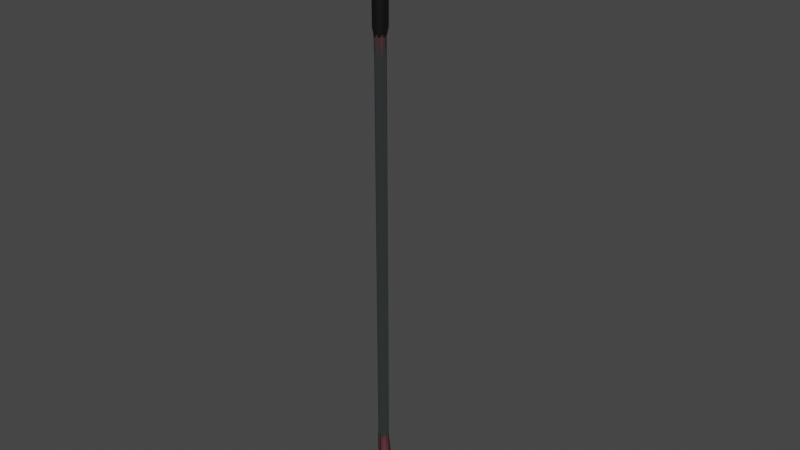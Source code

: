 # Source: club_template.blend  (saved by Blender 3.1.7; exported with 4.5.12 LTS)
import bpy
from mathutils import Matrix  # noqa: F401  (used for matrix-valued properties, if any)

bpy.ops.wm.read_factory_settings(use_empty=True)
scene = bpy.context.scene
scene.name = 'Scene'

# ---- collections
col_collection = bpy.data.collections.new('Collection'); scene.collection.children.link(col_collection)

# ---- materials (node trees are filled in below, after node groups)
mat_vertexcoloured = bpy.data.materials.new('VertexColoured')
mat_vertexcoloured.use_transparent_shadow = False
mat_vertexmetallic = bpy.data.materials.new('VertexMetallic')
mat_vertexmetallic.use_transparent_shadow = False

# ---- material node trees
mat_vertexcoloured.use_nodes = True; mat_vertexcoloured.node_tree.nodes.clear()
_N = mat_vertexcoloured.node_tree.nodes; _L = mat_vertexcoloured.node_tree.links
n0 = _N.new('ShaderNodeBsdfPrincipled'); n0.name = 'Principled BSDF'; n0.location = (10, 300)
n0.distribution = 'GGX'
n0.subsurface_method = 'RANDOM_WALK_SKIN'
n0.inputs[3].default_value = 1.45
n0.inputs[27].default_value = (0.0, 0.0, 0.0, 1.0)
n0.inputs[28].default_value = 1.0
n1 = _N.new('ShaderNodeOutputMaterial'); n1.name = 'Material Output'; n1.location = (300, 300)
n2 = _N.new('ShaderNodeVertexColor'); n2.name = 'Vertex Color'; n2.location = (-342, 256)
_L.new(n0.outputs[0], n1.inputs[0])
_L.new(n2.outputs[0], n0.inputs[0])
n1.is_active_output = True
mat_vertexmetallic.use_nodes = True; mat_vertexmetallic.node_tree.nodes.clear()
_N = mat_vertexmetallic.node_tree.nodes; _L = mat_vertexmetallic.node_tree.links
n0 = _N.new('ShaderNodeBsdfPrincipled'); n0.name = 'Principled BSDF'; n0.location = (10, 300)
n0.distribution = 'GGX'
n0.subsurface_method = 'RANDOM_WALK_SKIN'
n0.inputs[1].default_value = 1.0
n0.inputs[2].default_value = 0.2364
n0.inputs[3].default_value = 1.45
n0.inputs[27].default_value = (0.0, 0.0, 0.0, 1.0)
n0.inputs[28].default_value = 1.0
n1 = _N.new('ShaderNodeOutputMaterial'); n1.name = 'Material Output'; n1.location = (300, 300)
n2 = _N.new('ShaderNodeVertexColor'); n2.name = 'Vertex Color'; n2.location = (-342, 256)
_L.new(n0.outputs[0], n1.inputs[0])
_L.new(n2.outputs[0], n0.inputs[0])
n1.is_active_output = True

# ---- world
world_world = bpy.data.worlds.new('World'); scene.world = world_world
world_world.use_nodes = True; world_world.node_tree.nodes.clear()
_N = world_world.node_tree.nodes; _L = world_world.node_tree.links
n0 = _N.new('ShaderNodeOutputWorld'); n0.name = 'World Output'; n0.location = (300, 300)
n1 = _N.new('ShaderNodeBackground'); n1.name = 'Background'; n1.location = (10, 300)
n1.inputs[0].default_value = (0.05088, 0.05088, 0.05088, 1.0)
_L.new(n1.outputs[0], n0.inputs[0])
n0.is_active_output = True
world_world.color = (0.05088, 0.05088, 0.05088)
world_world.use_sun_shadow = False
world_world.sun_shadow_jitter_overblur = 0.0

# ---- meshes
me_cylinder = bpy.data.meshes.new('Cylinder')
me_cylinder.from_pydata([(-0.009483, -1.905e-09, -0.8618), (-0.01205, -2.355e-09, 0.1332), (-0.005913, 0.007414, -0.865), (-0.007515, 0.009424, 0.1332), (0.00211, 0.009245, -0.8707), (0.002682, 0.01175, 0.1332), (0.01012, 0.00912, -0.8754), (0.01086, 0.00523, 0.1332), (0.01012, -0.00912, -0.8754), (0.01086, -0.00523, 0.1332), (0.00211, -0.009245, -0.8707), (0.002682, -0.01175, 0.1332), (-0.005913, -0.007414, -0.865), (-0.007515, -0.009424, 0.1332), (-0.01249, -2.432e-09, 0.01653), (-0.00779, 0.009768, 0.01653), (0.00278, 0.01218, 0.01653), (0.01126, 0.005421, 0.01653), (0.01126, -0.005421, 0.01653), (0.00278, -0.01218, 0.01653), (-0.00779, -0.009768, 0.01653), (-0.005048, 0.00633, -0.1523), (0.001802, 0.007894, -0.1523), (0.007295, 0.003513, -0.1523), (0.007295, -0.003513, -0.1523), (0.001802, -0.007894, -0.1523), (-0.005048, -0.00633, -0.1523), (-0.008097, -1.663e-09, -0.1523), (-0.01343, -2.596e-09, 0.1247), (-0.008376, 0.0105, 0.1247), (0.002989, 0.0131, 0.1247), (0.0121, 0.005829, 0.1247), (0.0121, -0.005829, 0.1247), (0.002989, -0.0131, 0.1247), (-0.008376, -0.0105, 0.1247), (-0.005913, 0.007414, -0.7941), (0.00211, 0.009245, -0.7941), (0.008544, 0.004115, -0.7941), (0.008544, -0.004115, -0.7941), (0.00211, -0.009245, -0.7941), (-0.005913, -0.007414, -0.7941), (-0.009483, -1.905e-09, -0.7941), (-0.008097, -1.663e-09, -0.7901), (-0.005048, 0.00633, -0.7901), (0.001802, 0.007894, -0.7901), (0.007295, 0.003513, -0.7901), (0.007295, -0.003513, -0.7901), (0.001802, -0.007894, -0.7901), (-0.005048, -0.00633, -0.7901), (-0.005913, 0.007414, -0.8523), (0.00211, 0.009245, -0.8523), (0.01012, 0.00912, -0.8458), (0.01012, -0.00912, -0.8458), (0.00211, -0.009245, -0.8523), (-0.005913, -0.007414, -0.8523), (-0.009483, -1.905e-09, -0.8523), (0.06866, 0.001447, -0.8551), (0.08428, 0.004095, -0.873), (0.07647, 0.001826, -0.8583), (0.08219, 0.002795, -0.8649), (0.08428, -0.004581, -0.8745), (0.06866, -0.007862, -0.8566), (0.08219, -0.005965, -0.8664), (0.07647, -0.007166, -0.8598), (0.08428, 0.004975, -0.8783), (0.05372, 0.009121, -0.8981), (0.08036, 0.00742, -0.8926), (0.06964, 0.0087, -0.899), (0.05372, -0.00143, -0.8981), (0.08428, -0.003701, -0.8798), (0.06964, -0.0005695, -0.9005), (0.08036, -0.001415, -0.8941)], [], [(28, 1, 3, 29), (29, 3, 5, 30), (30, 5, 7, 31), (31, 7, 9, 32), (32, 9, 11, 33), (33, 11, 13, 34), (34, 13, 1, 28), (26, 20, 14, 27), (25, 19, 20, 26), (24, 18, 19, 25), (23, 17, 18, 24), (22, 16, 17, 23), (21, 15, 16, 22), (27, 14, 15, 21), (42, 27, 21, 43), (43, 21, 22, 44), (44, 22, 23, 45), (45, 23, 24, 46), (46, 24, 25, 47), (47, 25, 26, 48), (48, 26, 27, 42), (20, 34, 28, 14), (19, 33, 34, 20), (18, 32, 33, 19), (17, 31, 32, 18), (16, 30, 31, 17), (15, 29, 30, 16), (14, 28, 29, 15), (54, 40, 41, 55), (53, 39, 40, 54), (52, 38, 39, 53), (51, 37, 38, 52), (50, 36, 37, 51), (49, 35, 36, 50), (55, 41, 35, 49), (40, 48, 42, 41), (39, 47, 48, 40), (38, 46, 47, 39), (37, 45, 46, 38), (36, 44, 45, 37), (35, 43, 44, 36), (41, 42, 43, 35), (0, 55, 49, 2), (2, 49, 50, 4), (4, 50, 51, 6), (8, 52, 53, 10), (10, 53, 54, 12), (12, 54, 55, 0), (51, 52, 61, 56), (6, 51, 65), (52, 8, 68, 70, 71, 69, 60, 62, 63, 61), (56, 61, 63, 58), (58, 63, 62, 59), (59, 62, 60, 57), (8, 6, 65, 68), (68, 65, 67, 70), (70, 67, 66, 71), (71, 66, 64, 69), (64, 57, 60, 69), (66, 51, 56, 58, 59, 57, 64), (67, 51, 66), (65, 51, 67)])
me_cylinder.polygons.foreach_set('use_smooth', [1, 1, 1, 1, 1, 1, 1, 1, 1, 1, 1, 1, 1, 1, 1, 1, 1, 1, 1, 1, 1, 1, 1, 1, 1, 1, 1, 1, 1, 1, 1, 1, 1, 1, 1, 1, 1, 1, 1, 1, 1, 1, 1, 1, 1, 1, 1, 1, 1, 1, 1, 1, 1, 1, 0, 0, 1, 1, 1, 1, 1, 1])
me_cylinder.polygons.foreach_set('material_index', [0, 0, 0, 0, 0, 0, 0, 0, 0, 0, 0, 0, 0, 0, 1, 1, 1, 1, 1, 1, 1, 0, 0, 0, 0, 0, 0, 0, 0, 0, 0, 0, 0, 0, 0, 0, 0, 0, 0, 0, 0, 0, 1, 1, 1, 1, 1, 1, 1, 1, 1, 1, 1, 1, 1, 1, 1, 1, 1, 1, 1, 1])
_k = set([(6, 65), (8, 68), (21, 22), (21, 27), (22, 23), (23, 24), (24, 25), (25, 26), (26, 27), (42, 43), (42, 48), (43, 44), (44, 45), (45, 46), (46, 47), (47, 48), (51, 56), (52, 61), (56, 58), (57, 59), (57, 64), (58, 59), (60, 62), (60, 69), (61, 63), (62, 63), (64, 66), (65, 67), (66, 67), (68, 70), (69, 71), (70, 71)])
me_cylinder.attributes.new('sharp_edge', 'BOOLEAN', 'EDGE').data.foreach_set('value', [ (min(e.vertices), max(e.vertices)) in _k for e in me_cylinder.edges])
_uv = me_cylinder.uv_layers.new(name='UVMap')
_uv.uv.foreach_set('vector', [1.0, 0.9915, 1.0, 1.0, 0.8571, 1.0, 0.8571, 0.9915, 0.8571, 0.9915, 0.8571, 1.0, 0.7143, 1.0, 0.7143, 0.9915, 0.7143, 0.9915, 0.7143, 1.0, 0.5714, 1.0, 0.5714, 0.9915, 0.5714, 0.9915, 0.5714, 1.0, 0.4286, 1.0, 0.4286, 0.9915, 0.4286, 0.9915, 0.4286, 1.0, 0.2857, 1.0, 0.2857, 0.9915, 0.2857, 0.9915, 0.2857, 1.0, 0.1429, 1.0, 0.1429, 0.9915, 0.1429, 0.9915, 0.1429, 1.0, 2.98e-08, 1.0, 2.98e-08, 0.9915, 0.1429, 0.7725, 0.1429, 0.7864, 2.98e-08, 0.7864, 2.98e-08, 0.7725, 0.2857, 0.7725, 0.2857, 0.7864, 0.1429, 0.7864, 0.1429, 0.7725, 0.4286, 0.7725, 0.4286, 0.7864, 0.2857, 0.7864, 0.2857, 0.7725, 0.5714, 0.7725, 0.5714, 0.7864, 0.4286, 0.7864, 0.4286, 0.7725, 0.7143, 0.7725, 0.7143, 0.7864, 0.5714, 0.7864, 0.5714, 0.7725, 0.8571, 0.7725, 0.8571, 0.7864, 0.7143, 0.7864, 0.7143, 0.7725, 1.0, 0.7725, 1.0, 0.7864, 0.8571, 0.7864, 0.8571, 0.7725, 1.0, 0.07668, 1.0, 0.7725, 0.8571, 0.7725, 0.8571, 0.07668, 0.8571, 0.07668, 0.8571, 0.7725, 0.7143, 0.7725, 0.7143, 0.07668, 0.7143, 0.07668, 0.7143, 0.7725, 0.5714, 0.7725, 0.5714, 0.07668, 0.5714, 0.07668, 0.5714, 0.7725, 0.4286, 0.7725, 0.4286, 0.07668, 0.4286, 0.07668, 0.4286, 0.7725, 0.2857, 0.7725, 0.2857, 0.07668, 0.2857, 0.07668, 0.2857, 0.7725, 0.1429, 0.7725, 0.1429, 0.07668, 0.1429, 0.07668, 0.1429, 0.7725, 2.98e-08, 0.7725, 2.98e-08, 0.07668, 0.1429, 0.7864, 0.1429, 0.9915, 2.98e-08, 0.9915, 2.98e-08, 0.7864, 0.2857, 0.7864, 0.2857, 0.9915, 0.1429, 0.9915, 0.1429, 0.7864, 0.4286, 0.7864, 0.4286, 0.9915, 0.2857, 0.9915, 0.2857, 0.7864, 0.5714, 0.7864, 0.5714, 0.9915, 0.4286, 0.9915, 0.4286, 0.7864, 0.7143, 0.7864, 0.7143, 0.9915, 0.5714, 0.9915, 0.5714, 0.7864, 0.8571, 0.7864, 0.8571, 0.9915, 0.7143, 0.9915, 0.7143, 0.7864, 1.0, 0.7864, 1.0, 0.9915, 0.8571, 0.9915, 0.8571, 0.7864, 0.1429, 0.01448, 0.1429, 0.07268, 2.98e-08, 0.07268, 2.98e-08, 0.01448, 0.2857, 0.01448, 0.2857, 0.07268, 0.1429, 0.07268, 0.1429, 0.01448, 0.4286, 0.01448, 0.4286, 0.07268, 0.2857, 0.07268, 0.2857, 0.01448, 0.5714, 0.01448, 0.5714, 0.07268, 0.4286, 0.07268, 0.4286, 0.01448, 0.7143, 0.01448, 0.7143, 0.07268, 0.5714, 0.07268, 0.5714, 0.01448, 0.8571, 0.01448, 0.8571, 0.07268, 0.7143, 0.07268, 0.7143, 0.01448, 1.0, 0.01448, 1.0, 0.07268, 0.8571, 0.07268, 0.8571, 0.01448, 0.1429, 0.07268, 0.1429, 0.07668, 2.98e-08, 0.07668, 2.98e-08, 0.07268, 0.2857, 0.07268, 0.2857, 0.07668, 0.1429, 0.07668, 0.1429, 0.07268, 0.4286, 0.07268, 0.4286, 0.07668, 0.2857, 0.07668, 0.2857, 0.07268, 0.5714, 0.07268, 0.5714, 0.07668, 0.4286, 0.07668, 0.4286, 0.07268, 0.7143, 0.07268, 0.7143, 0.07668, 0.5714, 0.07668, 0.5714, 0.07268, 0.8571, 0.07268, 0.8571, 0.07668, 0.7143, 0.07668, 0.7143, 0.07268, 1.0, 0.07268, 1.0, 0.07668, 0.8571, 0.07668, 0.8571, 0.07268, 1.0, 0.0, 1.0, 0.01448, 0.8571, 0.01448, 0.8571, 0.0, 0.8571, 0.0, 0.8571, 0.01448, 0.7143, 0.01448, 0.7143, 0.0, 0.7143, 0.0, 0.7143, 0.01448, 0.5714, 0.01448, 0.5714, 0.0, 0.4286, 0.0, 0.4286, 0.01448, 0.2857, 0.01448, 0.2857, 0.0, 0.2857, 0.0, 0.2857, 0.01448, 0.1429, 0.01448, 0.1429, 0.0, 0.1429, 0.0, 0.1429, 0.01448, 2.98e-08, 0.01448, 2.98e-08, 0.0, 0.5714, 0.01448, 0.4286, 0.01448, 0.4286, 0.01448, 0.5714, 0.01448, 0.5714, 0.0, 0.5714, 0.01448, 0.5714, 0.0, 0.4286, 0.01448, 0.4286, 0.0, 0.4286, 0.0, 0.4286, 0.001303, 0.4286, 0.004518, 0.4286, 0.008821, 0.4286, 0.01026, 0.4281, 0.01239, 0.4285, 0.01425, 0.4286, 0.01448, 0.5714, 0.01448, 0.4286, 0.01448, 0.4285, 0.01425, 0.5715, 0.01425, 0.5715, 0.01425, 0.4285, 0.01425, 0.4281, 0.01239, 0.5719, 0.01239, 0.5719, 0.01239, 0.4281, 0.01239, 0.4286, 0.01026, 0.5714, 0.01026, 0.0, 0.0, 0.0, 0.0, 0.0, 0.0, 0.0, 0.0, 0.0, 0.0, 0.0, 0.0, 0.0, 0.0, 0.0, 0.0, 0.4286, 0.0, 0.5714, 0.0, 0.5727, 0.004957, 0.4273, 0.004957, 0.4273, 0.004957, 0.5727, 0.004957, 0.5714, 0.008821, 0.4286, 0.008821, 0.5714, 0.008821, 0.5714, 0.01026, 0.4286, 0.01026, 0.4286, 0.008821, 0.5714, 0.004518, 0.5714, 0.01448, 0.5714, 0.01448, 0.5715, 0.01425, 0.5719, 0.01239, 0.5714, 0.01026, 0.5714, 0.008821, 0.5714, 0.001303, 0.5714, 0.01448, 0.5714, 0.004518, 0.5714, 0.0, 0.5714, 0.01448, 0.5714, 0.001303])
_ca = me_cylinder.color_attributes.new('Col', 'BYTE_COLOR', 'CORNER')
_ca.data.foreach_set('color', [0.08022, 0.02122, 0.02843, 1.0, 0.08022, 0.02122, 0.02843, 1.0, 0.08022, 0.02122, 0.02843, 1.0, 0.08022, 0.02122, 0.02843, 1.0, 0.08022, 0.02122, 0.02843, 1.0, 0.08022, 0.02122, 0.02843, 1.0, 0.08022, 0.02122, 0.02843, 1.0, 0.08022, 0.02122, 0.02843, 1.0, 0.08022, 0.02122, 0.02843, 1.0, 0.08022, 0.02122, 0.02843, 1.0, 0.08022, 0.02122, 0.02843, 1.0, 0.08022, 0.02122, 0.02843, 1.0, 0.08022, 0.02122, 0.02843, 1.0, 0.08022, 0.02122, 0.02843, 1.0, 0.08022, 0.02122, 0.02843, 1.0, 0.08022, 0.02122, 0.02843, 1.0, 0.08022, 0.02122, 0.02843, 1.0, 0.08022, 0.02122, 0.02843, 1.0, 0.08022, 0.02122, 0.02843, 1.0, 0.08022, 0.02122, 0.02843, 1.0, 0.08022, 0.02122, 0.02843, 1.0, 0.08022, 0.02122, 0.02843, 1.0, 0.08022, 0.02122, 0.02843, 1.0, 0.08022, 0.02122, 0.02843, 1.0, 0.08022, 0.02122, 0.02843, 1.0, 0.08022, 0.02122, 0.02843, 1.0, 0.08022, 0.02122, 0.02843, 1.0, 0.08022, 0.02122, 0.02843, 1.0, 0.08022, 0.02122, 0.02843, 1.0, 0.08022, 0.02122, 0.02843, 1.0, 0.08022, 0.02122, 0.02843, 1.0, 0.08022, 0.02122, 0.02843, 1.0, 0.08022, 0.02122, 0.02843, 1.0, 0.08022, 0.02122, 0.02843, 1.0, 0.08022, 0.02122, 0.02843, 1.0, 0.08022, 0.02122, 0.02843, 1.0, 0.08022, 0.02122, 0.02843, 1.0, 0.08022, 0.02122, 0.02843, 1.0, 0.08022, 0.02122, 0.02843, 1.0, 0.08022, 0.02122, 0.02843, 1.0, 0.08022, 0.02122, 0.02843, 1.0, 0.08022, 0.02122, 0.02843, 1.0, 0.08022, 0.02122, 0.02843, 1.0, 0.08022, 0.02122, 0.02843, 1.0, 0.08022, 0.02122, 0.02843, 1.0, 0.08022, 0.02122, 0.02843, 1.0, 0.08022, 0.02122, 0.02843, 1.0, 0.08022, 0.02122, 0.02843, 1.0, 0.08022, 0.02122, 0.02843, 1.0, 0.08022, 0.02122, 0.02843, 1.0, 0.08022, 0.02122, 0.02843, 1.0, 0.08022, 0.02122, 0.02843, 1.0, 0.08022, 0.02122, 0.02843, 1.0, 0.08022, 0.02122, 0.02843, 1.0, 0.08022, 0.02122, 0.02843, 1.0, 0.08022, 0.02122, 0.02843, 1.0, 0.147, 0.159, 0.1683, 1.0, 0.147, 0.159, 0.1683, 1.0, 0.147, 0.159, 0.1683, 1.0, 0.147, 0.159, 0.1683, 1.0, 0.147, 0.159, 0.1683, 1.0, 0.147, 0.159, 0.1683, 1.0, 0.147, 0.159, 0.1683, 1.0, 0.147, 0.159, 0.1683, 1.0, 0.147, 0.159, 0.1683, 1.0, 0.147, 0.159, 0.1683, 1.0, 0.147, 0.159, 0.1683, 1.0, 0.147, 0.159, 0.1683, 1.0, 0.147, 0.159, 0.1683, 1.0, 0.147, 0.159, 0.1683, 1.0, 0.147, 0.159, 0.1683, 1.0, 0.147, 0.159, 0.1683, 1.0, 0.147, 0.159, 0.1683, 1.0, 0.147, 0.159, 0.1683, 1.0, 0.147, 0.159, 0.1683, 1.0, 0.147, 0.159, 0.1683, 1.0, 0.147, 0.159, 0.1683, 1.0, 0.147, 0.159, 0.1683, 1.0, 0.147, 0.159, 0.1683, 1.0, 0.147, 0.159, 0.1683, 1.0, 0.147, 0.159, 0.1683, 1.0, 0.147, 0.159, 0.1683, 1.0, 0.147, 0.159, 0.1683, 1.0, 0.147, 0.159, 0.1683, 1.0, 0.08022, 0.02122, 0.02843, 1.0, 0.08022, 0.02122, 0.02843, 1.0, 0.08022, 0.02122, 0.02843, 1.0, 0.08022, 0.02122, 0.02843, 1.0, 0.08022, 0.02122, 0.02843, 1.0, 0.08022, 0.02122, 0.02843, 1.0, 0.08022, 0.02122, 0.02843, 1.0, 0.08022, 0.02122, 0.02843, 1.0, 0.08022, 0.02122, 0.02843, 1.0, 0.08022, 0.02122, 0.02843, 1.0, 0.08022, 0.02122, 0.02843, 1.0, 0.08022, 0.02122, 0.02843, 1.0, 0.08022, 0.02122, 0.02843, 1.0, 0.08022, 0.02122, 0.02843, 1.0, 0.08022, 0.02122, 0.02843, 1.0, 0.08022, 0.02122, 0.02843, 1.0, 0.08022, 0.02122, 0.02843, 1.0, 0.08022, 0.02122, 0.02843, 1.0, 0.08022, 0.02122, 0.02843, 1.0, 0.08022, 0.02122, 0.02843, 1.0, 0.08022, 0.02122, 0.02843, 1.0, 0.08022, 0.02122, 0.02843, 1.0, 0.08022, 0.02122, 0.02843, 1.0, 0.08022, 0.02122, 0.02843, 1.0, 0.08022, 0.02122, 0.02843, 1.0, 0.08022, 0.02122, 0.02843, 1.0, 0.08022, 0.02122, 0.02843, 1.0, 0.08022, 0.02122, 0.02843, 1.0, 0.08022, 0.02122, 0.02843, 1.0, 0.08022, 0.02122, 0.02843, 1.0, 0.08022, 0.02122, 0.02843, 1.0, 0.08022, 0.02122, 0.02843, 1.0, 0.08022, 0.02122, 0.02843, 1.0, 0.08022, 0.02122, 0.02843, 1.0, 0.08022, 0.02122, 0.02843, 1.0, 0.08022, 0.02122, 0.02843, 1.0, 0.08022, 0.02122, 0.02843, 1.0, 0.08022, 0.02122, 0.02843, 1.0, 0.08022, 0.02122, 0.02843, 1.0, 0.08022, 0.02122, 0.02843, 1.0, 0.08022, 0.02122, 0.02843, 1.0, 0.08022, 0.02122, 0.02843, 1.0, 0.08022, 0.02122, 0.02843, 1.0, 0.08022, 0.02122, 0.02843, 1.0, 0.08022, 0.02122, 0.02843, 1.0, 0.08022, 0.02122, 0.02843, 1.0, 0.08022, 0.02122, 0.02843, 1.0, 0.08022, 0.02122, 0.02843, 1.0, 0.08022, 0.02122, 0.02843, 1.0, 0.08022, 0.02122, 0.02843, 1.0, 0.08022, 0.02122, 0.02843, 1.0, 0.08022, 0.02122, 0.02843, 1.0, 0.08022, 0.02122, 0.02843, 1.0, 0.08022, 0.02122, 0.02843, 1.0, 0.08022, 0.02122, 0.02843, 1.0, 0.08022, 0.02122, 0.02843, 1.0, 0.08022, 0.02122, 0.02843, 1.0, 0.08022, 0.02122, 0.02843, 1.0, 0.08022, 0.02122, 0.02843, 1.0, 0.08022, 0.02122, 0.02843, 1.0, 0.08022, 0.02122, 0.02843, 1.0, 0.08022, 0.02122, 0.02843, 1.0, 0.08022, 0.02122, 0.02843, 1.0, 0.08022, 0.02122, 0.02843, 1.0, 0.08022, 0.02122, 0.02843, 1.0, 0.08022, 0.02122, 0.02843, 1.0, 0.08022, 0.02122, 0.02843, 1.0, 0.08022, 0.02122, 0.02843, 1.0, 0.08022, 0.02122, 0.02843, 1.0, 0.08022, 0.02122, 0.02843, 1.0, 0.08022, 0.02122, 0.02843, 1.0, 0.08022, 0.02122, 0.02843, 1.0, 0.08022, 0.02122, 0.02843, 1.0, 0.08022, 0.02122, 0.02843, 1.0, 0.08022, 0.02122, 0.02843, 1.0, 0.08022, 0.02122, 0.02843, 1.0, 0.08022, 0.02122, 0.02843, 1.0, 0.08022, 0.02122, 0.02843, 1.0, 0.08022, 0.02122, 0.02843, 1.0, 0.08022, 0.02122, 0.02843, 1.0, 0.08022, 0.02122, 0.02843, 1.0, 0.08022, 0.02122, 0.02843, 1.0, 0.08022, 0.02122, 0.02843, 1.0, 0.08022, 0.02122, 0.02843, 1.0, 0.4179, 0.4851, 0.4793, 1.0, 0.4179, 0.4851, 0.4793, 1.0, 0.4179, 0.4851, 0.4793, 1.0, 0.4179, 0.4851, 0.4793, 1.0, 0.4179, 0.4851, 0.4793, 1.0, 0.4179, 0.4851, 0.4793, 1.0, 0.4179, 0.4851, 0.4793, 1.0, 0.4179, 0.4851, 0.4793, 1.0, 0.4179, 0.4851, 0.4793, 1.0, 0.4179, 0.4851, 0.4793, 1.0, 0.4179, 0.4851, 0.4793, 1.0, 0.4179, 0.4851, 0.4793, 1.0, 0.4179, 0.4851, 0.4793, 1.0, 0.4179, 0.4851, 0.4793, 1.0, 0.4179, 0.4851, 0.4793, 1.0, 0.4179, 0.4851, 0.4793, 1.0, 0.4179, 0.4851, 0.4793, 1.0, 0.4179, 0.4851, 0.4793, 1.0, 0.4179, 0.4851, 0.4793, 1.0, 0.4179, 0.4851, 0.4793, 1.0, 0.4179, 0.4851, 0.4793, 1.0, 0.4179, 0.4851, 0.4793, 1.0, 0.4179, 0.4851, 0.4793, 1.0, 0.4179, 0.4851, 0.4793, 1.0, 0.4179, 0.4851, 0.4793, 1.0, 0.4179, 0.4851, 0.4793, 1.0, 0.4179, 0.4851, 0.4793, 1.0, 0.4179, 0.4851, 0.4793, 1.0, 0.4179, 0.4851, 0.4793, 1.0, 0.4179, 0.4851, 0.4793, 1.0, 0.4179, 0.4851, 0.4793, 1.0, 0.4179, 0.4851, 0.4793, 1.0, 0.4179, 0.4851, 0.4793, 1.0, 0.4179, 0.4851, 0.4793, 1.0, 0.4179, 0.4851, 0.4793, 1.0, 0.4179, 0.4851, 0.4793, 1.0, 0.4179, 0.4851, 0.4793, 1.0, 0.4179, 0.4851, 0.4793, 1.0, 0.4179, 0.4851, 0.4793, 1.0, 0.4179, 0.4851, 0.4793, 1.0, 0.4179, 0.4851, 0.4793, 1.0, 0.4179, 0.4851, 0.4793, 1.0, 0.4179, 0.4851, 0.4793, 1.0, 0.4179, 0.4851, 0.4793, 1.0, 0.4179, 0.4851, 0.4793, 1.0, 0.4179, 0.4851, 0.4793, 1.0, 0.4179, 0.4851, 0.4793, 1.0, 0.4179, 0.4851, 0.4793, 1.0, 0.4179, 0.4851, 0.4793, 1.0, 0.4179, 0.4851, 0.4793, 1.0, 0.4179, 0.4851, 0.4793, 1.0, 0.4179, 0.4851, 0.4793, 1.0, 0.4179, 0.4851, 0.4793, 1.0, 0.4179, 0.4851, 0.4793, 1.0, 0.4179, 0.4851, 0.4793, 1.0, 0.4179, 0.4851, 0.4793, 1.0, 0.4179, 0.4851, 0.4793, 1.0, 0.4179, 0.4851, 0.4793, 1.0, 0.4179, 0.4851, 0.4793, 1.0, 0.4179, 0.4851, 0.4793, 1.0, 0.4179, 0.4851, 0.4793, 1.0, 0.4179, 0.4851, 0.4793, 1.0, 0.4179, 0.4851, 0.4793, 1.0, 0.4179, 0.4851, 0.4793, 1.0, 0.4179, 0.4851, 0.4793, 1.0, 0.4179, 0.4851, 0.4793, 1.0, 0.4179, 0.4851, 0.4793, 1.0, 0.4179, 0.4851, 0.4793, 1.0, 0.4179, 0.4851, 0.4793, 1.0, 0.4179, 0.4851, 0.4793, 1.0, 0.4179, 0.4851, 0.4793, 1.0, 0.4179, 0.4851, 0.4793, 1.0, 0.4179, 0.4851, 0.4793, 1.0, 0.4179, 0.4851, 0.4793, 1.0, 0.4179, 0.4851, 0.4793, 1.0, 0.4179, 0.4851, 0.4793, 1.0, 0.4179, 0.4851, 0.4793, 1.0, 0.4179, 0.4851, 0.4793, 1.0, 0.4179, 0.4851, 0.4793, 1.0, 0.4179, 0.4851, 0.4793, 1.0, 0.4179, 0.4851, 0.4793, 1.0, 0.4179, 0.4851, 0.4793, 1.0, 0.4179, 0.4851, 0.4793, 1.0, 0.4179, 0.4851, 0.4793, 1.0, 0.4179, 0.4851, 0.4793, 1.0, 0.4179, 0.4851, 0.4793, 1.0])
me_cylinder.materials.append(mat_vertexcoloured)
me_cylinder.materials.append(mat_vertexmetallic)
me_cylinder.use_remesh_fix_poles = True
me_cylinder.use_remesh_preserve_attributes = False
me_cylinder.use_paint_bone_selection = False
me_cylinder.use_paint_mask = True
me_cylinder.update()
me_cylinder_001 = bpy.data.meshes.new('Cylinder.001')
me_cylinder_001.from_pydata([(-6.996e-11, 0.009483, -0.8668), (-9.171e-11, 0.01205, 0.1332), (0.007414, 0.005913, -0.8668), (0.009424, 0.007515, 0.1332), (0.009245, -0.00211, -0.8668), (0.01175, -0.002682, 0.1332), (0.004115, -0.008544, -0.8668), (0.00523, -0.01086, 0.1332), (-0.004115, -0.008544, -0.8668), (-0.00523, -0.01086, 0.1332), (-0.009245, -0.00211, -0.8668), (-0.01175, -0.002682, 0.1332), (-0.007414, 0.005913, -0.8668), (-0.009424, 0.007515, 0.1332), (-9.987e-11, 0.01249, -0.0804), (0.009768, 0.00779, -0.0804), (0.01218, -0.00278, -0.0804), (0.005421, -0.01126, -0.0804), (-0.005421, -0.01126, -0.0804), (-0.01218, -0.00278, -0.0804), (-0.009768, 0.00779, -0.0804), (0.007414, 0.005913, -0.09429), (0.009245, -0.00211, -0.09429), (0.004115, -0.008544, -0.09429), (-0.004115, -0.008544, -0.09429), (-0.009245, -0.00211, -0.09429), (-0.007414, 0.005913, -0.09429), (-6.996e-11, 0.009483, -0.09429), (-8.736e-11, 0.01343, 0.1247), (0.0105, 0.008376, 0.1247), (0.0131, -0.002989, 0.1247), (0.005829, -0.0121, 0.1247), (-0.005829, -0.0121, 0.1247), (-0.0131, -0.002989, 0.1247), (-0.0105, 0.008376, 0.1247)], [], [(28, 1, 3, 29), (29, 3, 5, 30), (30, 5, 7, 31), (31, 7, 9, 32), (32, 9, 11, 33), (33, 11, 13, 34), (34, 13, 1, 28), (26, 20, 14, 27), (25, 19, 20, 26), (24, 18, 19, 25), (23, 17, 18, 24), (22, 16, 17, 23), (21, 15, 16, 22), (27, 14, 15, 21), (0, 27, 21, 2), (2, 21, 22, 4), (4, 22, 23, 6), (6, 23, 24, 8), (8, 24, 25, 10), (10, 25, 26, 12), (12, 26, 27, 0), (20, 34, 28, 14), (19, 33, 34, 20), (18, 32, 33, 19), (17, 31, 32, 18), (16, 30, 31, 17), (15, 29, 30, 16), (14, 28, 29, 15)])
me_cylinder_001.polygons.foreach_set('use_smooth', [True] * 28)
me_cylinder_001.polygons.foreach_set('material_index', [0, 0, 0, 0, 0, 0, 0, 0, 0, 0, 0, 0, 0, 0, 1, 1, 1, 1, 1, 1, 1, 0, 0, 0, 0, 0, 0, 0])
_uv = me_cylinder_001.uv_layers.new(name='UVMap')
_uv.uv.foreach_set('vector', [1.0, 0.9915, 1.0, 1.0, 0.8571, 1.0, 0.8571, 0.9915, 0.8571, 0.9915, 0.8571, 1.0, 0.7143, 1.0, 0.7143, 0.9915, 0.7143, 0.9915, 0.7143, 1.0, 0.5714, 1.0, 0.5714, 0.9915, 0.5714, 0.9915, 0.5714, 1.0, 0.4286, 1.0, 0.4286, 0.9915, 0.4286, 0.9915, 0.4286, 1.0, 0.2857, 1.0, 0.2857, 0.9915, 0.2857, 0.9915, 0.2857, 1.0, 0.1429, 1.0, 0.1429, 0.9915, 0.1429, 0.9915, 0.1429, 1.0, 2.98e-08, 1.0, 2.98e-08, 0.9915, 0.1429, 0.7725, 0.1429, 0.7864, 2.98e-08, 0.7864, 2.98e-08, 0.7725, 0.2857, 0.7725, 0.2857, 0.7864, 0.1429, 0.7864, 0.1429, 0.7725, 0.4286, 0.7725, 0.4286, 0.7864, 0.2857, 0.7864, 0.2857, 0.7725, 0.5714, 0.7725, 0.5714, 0.7864, 0.4286, 0.7864, 0.4286, 0.7725, 0.7143, 0.7725, 0.7143, 0.7864, 0.5714, 0.7864, 0.5714, 0.7725, 0.8571, 0.7725, 0.8571, 0.7864, 0.7143, 0.7864, 0.7143, 0.7725, 1.0, 0.7725, 1.0, 0.7864, 0.8571, 0.7864, 0.8571, 0.7725, 1.0, 0.0, 1.0, 0.7725, 0.8571, 0.7725, 0.8571, 0.0, 0.8571, 0.0, 0.8571, 0.7725, 0.7143, 0.7725, 0.7143, 0.0, 0.7143, 0.0, 0.7143, 0.7725, 0.5714, 0.7725, 0.5714, 0.0, 0.5714, 0.0, 0.5714, 0.7725, 0.4286, 0.7725, 0.4286, 0.0, 0.4286, 0.0, 0.4286, 0.7725, 0.2857, 0.7725, 0.2857, 0.0, 0.2857, 0.0, 0.2857, 0.7725, 0.1429, 0.7725, 0.1429, 0.0, 0.1429, 0.0, 0.1429, 0.7725, 2.98e-08, 0.7725, 2.98e-08, 0.0, 0.1429, 0.7864, 0.1429, 0.9915, 2.98e-08, 0.9915, 2.98e-08, 0.7864, 0.2857, 0.7864, 0.2857, 0.9915, 0.1429, 0.9915, 0.1429, 0.7864, 0.4286, 0.7864, 0.4286, 0.9915, 0.2857, 0.9915, 0.2857, 0.7864, 0.5714, 0.7864, 0.5714, 0.9915, 0.4286, 0.9915, 0.4286, 0.7864, 0.7143, 0.7864, 0.7143, 0.9915, 0.5714, 0.9915, 0.5714, 0.7864, 0.8571, 0.7864, 0.8571, 0.9915, 0.7143, 0.9915, 0.7143, 0.7864, 1.0, 0.7864, 1.0, 0.9915, 0.8571, 0.9915, 0.8571, 0.7864])
_ca = me_cylinder_001.color_attributes.new('Col', 'BYTE_COLOR', 'CORNER')
_ca.data.foreach_set('color', [0.004025, 0.003347, 0.004025, 1.0, 0.004025, 0.003347, 0.004025, 1.0, 0.004025, 0.003347, 0.004025, 1.0, 0.004025, 0.003347, 0.004025, 1.0, 0.004025, 0.003347, 0.004025, 1.0, 0.004025, 0.003347, 0.004025, 1.0, 0.004025, 0.003347, 0.004025, 1.0, 0.004025, 0.003347, 0.004025, 1.0, 0.004025, 0.003347, 0.004025, 1.0, 0.004025, 0.003347, 0.004025, 1.0, 0.004025, 0.003347, 0.004025, 1.0, 0.004025, 0.003347, 0.004025, 1.0, 0.004025, 0.003347, 0.004025, 1.0, 0.004025, 0.003347, 0.004025, 1.0, 0.004025, 0.003347, 0.004025, 1.0, 0.004025, 0.003347, 0.004025, 1.0, 0.004025, 0.003347, 0.004025, 1.0, 0.004025, 0.003347, 0.004025, 1.0, 0.004025, 0.003347, 0.004025, 1.0, 0.004025, 0.003347, 0.004025, 1.0, 0.004025, 0.003347, 0.004025, 1.0, 0.004025, 0.003347, 0.004025, 1.0, 0.004025, 0.003347, 0.004025, 1.0, 0.004025, 0.003347, 0.004025, 1.0, 0.004025, 0.003347, 0.004025, 1.0, 0.004025, 0.003347, 0.004025, 1.0, 0.004025, 0.003347, 0.004025, 1.0, 0.004025, 0.003347, 0.004025, 1.0, 0.004025, 0.003347, 0.004025, 1.0, 0.004025, 0.003347, 0.004025, 1.0, 0.004025, 0.003347, 0.004025, 1.0, 0.004025, 0.003347, 0.004025, 1.0, 0.004025, 0.003347, 0.004025, 1.0, 0.004025, 0.003347, 0.004025, 1.0, 0.004025, 0.003347, 0.004025, 1.0, 0.004025, 0.003347, 0.004025, 1.0, 0.004025, 0.003347, 0.004025, 1.0, 0.004025, 0.003347, 0.004025, 1.0, 0.004025, 0.003347, 0.004025, 1.0, 0.004025, 0.003347, 0.004025, 1.0, 0.004025, 0.003347, 0.004025, 1.0, 0.004025, 0.003347, 0.004025, 1.0, 0.004025, 0.003347, 0.004025, 1.0, 0.004025, 0.003347, 0.004025, 1.0, 0.004025, 0.003347, 0.004025, 1.0, 0.004025, 0.003347, 0.004025, 1.0, 0.004025, 0.003347, 0.004025, 1.0, 0.004025, 0.003347, 0.004025, 1.0, 0.004025, 0.003347, 0.004025, 1.0, 0.004025, 0.003347, 0.004025, 1.0, 0.004025, 0.003347, 0.004025, 1.0, 0.004025, 0.003347, 0.004025, 1.0, 0.004025, 0.003347, 0.004025, 1.0, 0.004025, 0.003347, 0.004025, 1.0, 0.004025, 0.003347, 0.004025, 1.0, 0.004025, 0.003347, 0.004025, 1.0, 0.4179, 0.4851, 0.4793, 1.0, 0.4179, 0.4851, 0.4793, 1.0, 0.4179, 0.4851, 0.4793, 1.0, 0.4179, 0.4851, 0.4793, 1.0, 0.4179, 0.4851, 0.4793, 1.0, 0.4179, 0.4851, 0.4793, 1.0, 0.4179, 0.4851, 0.4793, 1.0, 0.4179, 0.4851, 0.4793, 1.0, 0.4179, 0.4851, 0.4793, 1.0, 0.4179, 0.4851, 0.4793, 1.0, 0.4179, 0.4851, 0.4793, 1.0, 0.4179, 0.4851, 0.4793, 1.0, 0.4179, 0.4851, 0.4793, 1.0, 0.4179, 0.4851, 0.4793, 1.0, 0.4179, 0.4851, 0.4793, 1.0, 0.4179, 0.4851, 0.4793, 1.0, 0.4179, 0.4851, 0.4793, 1.0, 0.4179, 0.4851, 0.4793, 1.0, 0.4179, 0.4851, 0.4793, 1.0, 0.4179, 0.4851, 0.4793, 1.0, 0.4179, 0.4851, 0.4793, 1.0, 0.4179, 0.4851, 0.4793, 1.0, 0.4179, 0.4851, 0.4793, 1.0, 0.4179, 0.4851, 0.4793, 1.0, 0.4179, 0.4851, 0.4793, 1.0, 0.4179, 0.4851, 0.4793, 1.0, 0.4179, 0.4851, 0.4793, 1.0, 0.4179, 0.4851, 0.4793, 1.0, 0.004025, 0.003347, 0.004025, 1.0, 0.004025, 0.003347, 0.004025, 1.0, 0.004025, 0.003347, 0.004025, 1.0, 0.004025, 0.003347, 0.004025, 1.0, 0.004025, 0.003347, 0.004025, 1.0, 0.004025, 0.003347, 0.004025, 1.0, 0.004025, 0.003347, 0.004025, 1.0, 0.004025, 0.003347, 0.004025, 1.0, 0.004025, 0.003347, 0.004025, 1.0, 0.004025, 0.003347, 0.004025, 1.0, 0.004025, 0.003347, 0.004025, 1.0, 0.004025, 0.003347, 0.004025, 1.0, 0.004025, 0.003347, 0.004025, 1.0, 0.004025, 0.003347, 0.004025, 1.0, 0.004025, 0.003347, 0.004025, 1.0, 0.004025, 0.003347, 0.004025, 1.0, 0.004025, 0.003347, 0.004025, 1.0, 0.004025, 0.003347, 0.004025, 1.0, 0.004025, 0.003347, 0.004025, 1.0, 0.004025, 0.003347, 0.004025, 1.0, 0.004025, 0.003347, 0.004025, 1.0, 0.004025, 0.003347, 0.004025, 1.0, 0.004025, 0.003347, 0.004025, 1.0, 0.004025, 0.003347, 0.004025, 1.0, 0.004025, 0.003347, 0.004025, 1.0, 0.004025, 0.003347, 0.004025, 1.0, 0.004025, 0.003347, 0.004025, 1.0, 0.004025, 0.003347, 0.004025, 1.0])
me_cylinder_001.materials.append(mat_vertexcoloured)
me_cylinder_001.materials.append(mat_vertexmetallic)
me_cylinder_001.use_remesh_fix_poles = True
me_cylinder_001.use_remesh_preserve_attributes = False
me_cylinder_001.use_paint_bone_selection = False
me_cylinder_001.use_paint_mask = True
me_cylinder_001.update()
me_cylinder_002 = bpy.data.meshes.new('Cylinder.002')
me_cylinder_002.from_pydata([(-0.009483, -1.905e-09, -0.8618), (-0.01205, -2.355e-09, 0.1332), (-0.005913, 0.007414, -0.865), (-0.007515, 0.009424, 0.1332), (0.00211, 0.009245, -0.8707), (0.002682, 0.01175, 0.1332), (0.01086, 0.00523, 0.1332), (0.01086, -0.00523, 0.1332), (0.00211, -0.009245, -0.8707), (0.002682, -0.01175, 0.1332), (-0.005913, -0.007414, -0.865), (-0.007515, -0.009424, 0.1332), (-0.01249, -2.432e-09, 0.008221), (-0.00779, 0.009768, 0.008221), (0.00278, 0.01218, 0.008221), (0.01126, 0.005421, 0.008221), (0.01126, -0.005421, 0.008221), (0.00278, -0.01218, 0.008221), (-0.00779, -0.009768, 0.008221), (-0.005048, 0.00633, -0.1511), (0.001802, 0.007894, -0.1511), (0.007295, 0.003513, -0.1511), (0.007295, -0.003513, -0.1511), (0.001802, -0.007894, -0.1511), (-0.005048, -0.00633, -0.1511), (-0.008097, -1.663e-09, -0.1511), (-0.01343, -2.596e-09, 0.1247), (-0.008376, 0.0105, 0.1247), (0.002989, 0.0131, 0.1247), (0.0121, 0.005829, 0.1247), (0.0121, -0.005829, 0.1247), (0.002989, -0.0131, 0.1247), (-0.008376, -0.0105, 0.1247), (-0.005913, 0.007414, -0.7941), (0.00211, 0.009245, -0.7941), (0.008544, 0.004115, -0.7941), (0.008544, -0.004115, -0.7941), (0.00211, -0.009245, -0.7941), (-0.005913, -0.007414, -0.7941), (-0.009483, -1.905e-09, -0.7941), (-0.008097, -1.663e-09, -0.7901), (-0.005048, 0.00633, -0.7901), (0.001802, 0.007894, -0.7901), (0.007295, 0.003513, -0.7901), (0.007295, -0.003513, -0.7901), (0.001802, -0.007894, -0.7901), (-0.005048, -0.00633, -0.7901), (-0.005913, 0.007414, -0.8523), (0.00211, 0.009245, -0.8523), (0.00211, -0.009245, -0.8523), (-0.005913, -0.007414, -0.8523), (-0.009483, -1.905e-09, -0.8523), (0.06517, 0.0266, -0.8553), (0.07314, 0.0258, -0.8645), (0.06935, 0.02549, -0.857), (0.07201, 0.02571, -0.8601), (0.07314, -0.0258, -0.8645), (0.06517, -0.0266, -0.8553), (0.07201, -0.02571, -0.8601), (0.06935, -0.02549, -0.857), (0.07314, 0.02588, -0.8672), (0.05807, 0.02723, -0.8763), (0.07086, 0.02613, -0.8756), (0.06655, 0.02579, -0.8782), (0.05807, -0.02723, -0.8763), (0.07314, -0.02588, -0.8672), (0.06655, -0.02579, -0.8782), (0.07086, -0.02613, -0.8756), (0.007414, 0.01041, -0.843), (0.007414, -0.01041, -0.843), (0.007414, 0.01041, -0.8824), (0.07822, 0.005139, -0.8573), (0.007414, -0.01041, -0.8824), (0.06941, 0.00532, -0.8536), (0.06941, -0.00532, -0.8536), (0.07822, -0.005139, -0.8573), (0.08467, 0.005006, -0.8648), (0.08467, -0.005006, -0.8648), (0.08703, 0.004958, -0.874), (0.08703, -0.004958, -0.874), (0.0417, -0.005297, -0.8957), (0.02519, -0.005637, -0.8921), (0.02519, 0.005637, -0.8921), (0.0417, 0.005297, -0.8957), (0.06504, -0.005049, -0.8964), (0.06504, 0.005049, -0.8964), (0.08002, -0.004958, -0.8859), (0.08002, 0.004958, -0.8859), (0.01051, 0.01673, -0.8691), (0.02299, 0.02582, -0.8643), (0.01567, 0.0219, -0.8644), (0.02299, -0.02582, -0.8643), (0.01051, -0.01673, -0.8691), (0.01567, -0.0219, -0.8644), (0.02306, 0.02577, -0.8508), (0.01034, 0.0162, -0.8467), (0.01563, 0.0216, -0.8492), (0.01034, -0.0162, -0.8467), (0.02306, -0.02577, -0.8508), (0.01563, -0.0216, -0.8492)], [], [(26, 1, 3, 27), (27, 3, 5, 28), (28, 5, 6, 29), (29, 6, 7, 30), (30, 7, 9, 31), (31, 9, 11, 32), (32, 11, 1, 26), (24, 18, 12, 25), (23, 17, 18, 24), (22, 16, 17, 23), (21, 15, 16, 22), (20, 14, 15, 21), (19, 13, 14, 20), (25, 12, 13, 19), (40, 25, 19, 41), (41, 19, 20, 42), (42, 20, 21, 43), (43, 21, 22, 44), (44, 22, 23, 45), (45, 23, 24, 46), (46, 24, 25, 40), (18, 32, 26, 12), (17, 31, 32, 18), (16, 30, 31, 17), (15, 29, 30, 16), (14, 28, 29, 15), (13, 27, 28, 14), (12, 26, 27, 13), (50, 38, 39, 51), (49, 37, 38, 50), (69, 36, 37, 49), (68, 35, 36, 69), (48, 34, 35, 68), (47, 33, 34, 48), (51, 39, 33, 47), (38, 46, 40, 39), (37, 45, 46, 38), (36, 44, 45, 37), (35, 43, 44, 36), (34, 42, 43, 35), (33, 41, 42, 34), (39, 40, 41, 33), (0, 51, 47, 2), (2, 47, 48, 4), (4, 48, 68, 70), (72, 69, 49, 8), (8, 49, 50, 10), (10, 50, 51, 0), (68, 69, 74, 73), (88, 90, 89, 61, 82, 70), (64, 91, 93, 92, 72, 81), (73, 74, 75, 71), (71, 75, 77, 76), (76, 77, 79, 78), (72, 70, 82, 81), (81, 82, 83, 80), (80, 83, 85, 84), (84, 85, 87, 86), (87, 78, 79, 86), (89, 94, 52, 54, 55, 53, 60, 62, 63, 61), (98, 91, 64, 66, 67, 65, 56, 58, 59, 57), (54, 52, 73, 71), (57, 59, 75, 74), (55, 54, 71, 76), (59, 58, 77, 75), (53, 55, 76, 78), (58, 56, 79, 77), (97, 99, 98, 57, 74, 69), (66, 64, 81, 80), (61, 63, 83, 82), (67, 66, 80, 84), (63, 62, 85, 83), (65, 67, 84, 86), (62, 60, 87, 85), (60, 53, 78, 87), (56, 65, 86, 79), (52, 94, 96, 95, 68, 73), (92, 97, 69, 72), (94, 89, 90, 96), (96, 90, 88, 95), (97, 92, 93, 99), (99, 93, 91, 98), (95, 88, 70, 68)])
me_cylinder_002.polygons.foreach_set('use_smooth', [1, 1, 1, 1, 1, 1, 1, 1, 1, 1, 1, 1, 1, 1, 1, 1, 1, 1, 1, 1, 1, 1, 1, 1, 1, 1, 1, 1, 1, 1, 1, 1, 1, 1, 1, 1, 1, 1, 1, 1, 1, 1, 1, 1, 1, 1, 1, 1, 1, 1, 1, 1, 1, 1, 0, 0, 1, 1, 1, 1, 1, 1, 1, 1, 1, 1, 1, 1, 1, 1, 1, 1, 1, 1, 1, 1, 1, 1, 1, 1, 1, 1, 1])
me_cylinder_002.polygons.foreach_set('material_index', [0, 0, 0, 0, 0, 0, 0, 0, 0, 0, 0, 0, 0, 0, 1, 1, 1, 1, 1, 1, 1, 0, 0, 0, 0, 0, 0, 0, 0, 0, 0, 0, 0, 0, 0, 0, 0, 0, 0, 0, 0, 0, 0, 0, 0, 0, 0, 0, 0, 0, 0, 0, 0, 0, 0, 0, 0, 0, 0, 0, 0, 0, 0, 0, 0, 0, 0, 0, 0, 0, 0, 0, 0, 0, 0, 0, 0, 0, 0, 0, 0, 0, 0])
_k = set([(19, 20), (19, 25), (20, 21), (21, 22), (22, 23), (23, 24), (24, 25), (40, 41), (40, 46), (41, 42), (42, 43), (43, 44), (44, 45), (45, 46)])
me_cylinder_002.attributes.new('sharp_edge', 'BOOLEAN', 'EDGE').data.foreach_set('value', [ (min(e.vertices), max(e.vertices)) in _k for e in me_cylinder_002.edges])
_uv = me_cylinder_002.uv_layers.new(name='UVMap')
_uv.uv.foreach_set('vector', [1.0, 0.9915, 1.0, 1.0, 0.8571, 1.0, 0.8571, 0.9915, 0.8571, 0.9915, 0.8571, 1.0, 0.7143, 1.0, 0.7143, 0.9915, 0.7143, 0.9915, 0.7143, 1.0, 0.5714, 1.0, 0.5714, 0.9915, 0.5714, 0.9915, 0.5714, 1.0, 0.4286, 1.0, 0.4286, 0.9915, 0.4286, 0.9915, 0.4286, 1.0, 0.2857, 1.0, 0.2857, 0.9915, 0.2857, 0.9915, 0.2857, 1.0, 0.1429, 1.0, 0.1429, 0.9915, 0.1429, 0.9915, 0.1429, 1.0, 2.98e-08, 1.0, 2.98e-08, 0.9915, 0.1429, 0.7725, 0.1429, 0.7864, 2.98e-08, 0.7864, 2.98e-08, 0.7725, 0.2857, 0.7725, 0.2857, 0.7864, 0.1429, 0.7864, 0.1429, 0.7725, 0.4286, 0.7725, 0.4286, 0.7864, 0.2857, 0.7864, 0.2857, 0.7725, 0.5714, 0.7725, 0.5714, 0.7864, 0.4286, 0.7864, 0.4286, 0.7725, 0.7143, 0.7725, 0.7143, 0.7864, 0.5714, 0.7864, 0.5714, 0.7725, 0.8571, 0.7725, 0.8571, 0.7864, 0.7143, 0.7864, 0.7143, 0.7725, 1.0, 0.7725, 1.0, 0.7864, 0.8571, 0.7864, 0.8571, 0.7725, 1.0, 0.07668, 1.0, 0.7725, 0.8571, 0.7725, 0.8571, 0.07668, 0.8571, 0.07668, 0.8571, 0.7725, 0.7143, 0.7725, 0.7143, 0.07668, 0.7143, 0.07668, 0.7143, 0.7725, 0.5714, 0.7725, 0.5714, 0.07668, 0.5714, 0.07668, 0.5714, 0.7725, 0.4286, 0.7725, 0.4286, 0.07668, 0.4286, 0.07668, 0.4286, 0.7725, 0.2857, 0.7725, 0.2857, 0.07668, 0.2857, 0.07668, 0.2857, 0.7725, 0.1429, 0.7725, 0.1429, 0.07668, 0.1429, 0.07668, 0.1429, 0.7725, 2.98e-08, 0.7725, 2.98e-08, 0.07668, 0.1429, 0.7864, 0.1429, 0.9915, 2.98e-08, 0.9915, 2.98e-08, 0.7864, 0.2857, 0.7864, 0.2857, 0.9915, 0.1429, 0.9915, 0.1429, 0.7864, 0.4286, 0.7864, 0.4286, 0.9915, 0.2857, 0.9915, 0.2857, 0.7864, 0.5714, 0.7864, 0.5714, 0.9915, 0.4286, 0.9915, 0.4286, 0.7864, 0.7143, 0.7864, 0.7143, 0.9915, 0.5714, 0.9915, 0.5714, 0.7864, 0.8571, 0.7864, 0.8571, 0.9915, 0.7143, 0.9915, 0.7143, 0.7864, 1.0, 0.7864, 1.0, 0.9915, 0.8571, 0.9915, 0.8571, 0.7864, 0.1429, 0.01448, 0.1429, 0.07268, 2.98e-08, 0.07268, 2.98e-08, 0.01448, 0.2857, 0.01448, 0.2857, 0.07268, 0.1429, 0.07268, 0.1429, 0.01448, 0.4286, 0.01448, 0.4286, 0.07268, 0.2857, 0.07268, 0.2857, 0.01448, 0.5714, 0.01448, 0.5714, 0.07268, 0.4286, 0.07268, 0.4286, 0.01448, 0.7143, 0.01448, 0.7143, 0.07268, 0.5714, 0.07268, 0.5714, 0.01448, 0.8571, 0.01448, 0.8571, 0.07268, 0.7143, 0.07268, 0.7143, 0.01448, 1.0, 0.01448, 1.0, 0.07268, 0.8571, 0.07268, 0.8571, 0.01448, 0.1429, 0.07268, 0.1429, 0.07668, 2.98e-08, 0.07668, 2.98e-08, 0.07268, 0.2857, 0.07268, 0.2857, 0.07668, 0.1429, 0.07668, 0.1429, 0.07268, 0.4286, 0.07268, 0.4286, 0.07668, 0.2857, 0.07668, 0.2857, 0.07268, 0.5714, 0.07268, 0.5714, 0.07668, 0.4286, 0.07668, 0.4286, 0.07268, 0.7143, 0.07268, 0.7143, 0.07668, 0.5714, 0.07668, 0.5714, 0.07268, 0.8571, 0.07268, 0.8571, 0.07668, 0.7143, 0.07668, 0.7143, 0.07268, 1.0, 0.07268, 1.0, 0.07668, 0.8571, 0.07668, 0.8571, 0.07268, 1.0, 0.0, 1.0, 0.01448, 0.8571, 0.01448, 0.8571, 0.0, 0.8571, 0.0, 0.8571, 0.01448, 0.7143, 0.01448, 0.7143, 0.0, 0.7143, 0.0, 0.7143, 0.01448, 0.5714, 0.01448, 0.5714, 0.0, 0.4286, 0.0, 0.4286, 0.01448, 0.2857, 0.01448, 0.2857, 0.0, 0.2857, 0.0, 0.2857, 0.01448, 0.1429, 0.01448, 0.1429, 0.0, 0.1429, 0.0, 0.1429, 0.01448, 2.98e-08, 0.01448, 2.98e-08, 0.0, 0.5714, 0.01448, 0.4286, 0.01448, 0.4286, 0.01448, 0.5714, 0.01448, 0.5714, 0.001776, 0.5714, 0.003633, 0.5714, 0.003626, 0.5714, 0.002748, 0.5714, 0.0, 0.5714, 0.0, 0.4286, 0.002748, 0.4286, 0.003626, 0.4286, 0.003633, 0.4286, 0.001776, 0.4286, 0.0, 0.4286, 0.0, 0.5714, 0.01448, 0.4286, 0.01448, 0.4285, 0.01425, 0.5715, 0.01425, 0.5715, 0.01425, 0.4285, 0.01425, 0.4281, 0.01239, 0.5719, 0.01239, 0.5719, 0.01239, 0.4281, 0.01239, 0.4286, 0.01026, 0.5714, 0.01026, 0.0, 0.0, 0.0, 0.0, 0.0, 0.0, 0.0, 0.0, 0.0, 0.0, 0.0, 0.0, 0.0, 0.0, 0.0, 0.0, 0.4286, 0.0, 0.5714, 0.0, 0.5727, 0.004957, 0.4273, 0.004957, 0.4273, 0.004957, 0.5727, 0.004957, 0.5714, 0.008821, 0.4286, 0.008821, 0.5714, 0.008821, 0.5714, 0.01026, 0.4286, 0.01026, 0.4286, 0.008821, 0.5714, 0.003626, 0.5714, 0.01095, 0.5715, 0.01196, 0.5715, 0.01171, 0.5716, 0.01079, 0.5715, 0.009305, 0.5715, 0.008353, 0.5714, 0.005117, 0.5714, 0.003516, 0.5714, 0.002748, 0.4286, 0.01095, 0.4286, 0.003626, 0.4286, 0.002748, 0.4286, 0.003516, 0.4286, 0.005117, 0.4285, 0.008353, 0.4285, 0.009305, 0.4284, 0.01079, 0.4285, 0.01171, 0.4285, 0.01196, 0.5715, 0.01171, 0.5715, 0.01196, 0.5714, 0.01448, 0.5715, 0.01425, 0.4285, 0.01196, 0.4285, 0.01171, 0.4285, 0.01425, 0.4286, 0.01448, 0.5716, 0.01079, 0.5715, 0.01171, 0.5715, 0.01425, 0.5719, 0.01239, 0.4285, 0.01171, 0.4284, 0.01079, 0.4281, 0.01239, 0.4285, 0.01425, 0.5715, 0.009305, 0.5716, 0.01079, 0.5719, 0.01239, 0.5714, 0.01026, 0.4284, 0.01079, 0.4285, 0.009305, 0.4286, 0.01026, 0.4281, 0.01239, 0.4286, 0.01285, 0.4286, 0.01097, 0.4286, 0.01095, 0.4285, 0.01196, 0.4286, 0.01448, 0.4286, 0.01448, 0.4286, 0.003516, 0.4286, 0.002748, 0.4286, 0.0, 0.4286, 0.001303, 0.5714, 0.002748, 0.5714, 0.003516, 0.5714, 0.001303, 0.5714, 0.0, 0.4286, 0.005117, 0.4286, 0.003516, 0.4286, 0.001303, 0.4286, 0.004518, 0.5714, 0.003516, 0.5714, 0.005117, 0.5714, 0.004518, 0.5714, 0.001303, 0.4285, 0.008353, 0.4286, 0.005117, 0.4286, 0.004518, 0.4286, 0.008821, 0.5714, 0.005117, 0.5715, 0.008353, 0.5714, 0.008821, 0.5714, 0.004518, 0.5715, 0.008353, 0.5715, 0.009305, 0.5714, 0.01026, 0.5714, 0.008821, 0.4285, 0.009305, 0.4285, 0.008353, 0.4286, 0.008821, 0.4286, 0.01026, 0.5715, 0.01196, 0.5714, 0.01095, 0.5714, 0.01097, 0.5714, 0.01285, 0.5714, 0.01448, 0.5714, 0.01448, 0.4286, 0.001776, 0.4286, 0.01285, 0.4286, 0.01448, 0.4286, 0.0, 0.5714, 0.01095, 0.5714, 0.003626, 0.5714, 0.003633, 0.5714, 0.01097, 0.5714, 0.01097, 0.5714, 0.003633, 0.5714, 0.001776, 0.5714, 0.01285, 0.4286, 0.01285, 0.4286, 0.001776, 0.4286, 0.003633, 0.4286, 0.01097, 0.4286, 0.01097, 0.4286, 0.003633, 0.4286, 0.003626, 0.4286, 0.01095, 0.5714, 0.01285, 0.5714, 0.001776, 0.5714, 0.0, 0.5714, 0.01448])
_ca = me_cylinder_002.color_attributes.new('Col', 'BYTE_COLOR', 'CORNER')
_ca.data.foreach_set('color', [0.08022, 0.02122, 0.02843, 1.0, 0.08022, 0.02122, 0.02843, 1.0, 0.08022, 0.02122, 0.02843, 1.0, 0.08022, 0.02122, 0.02843, 1.0, 0.08022, 0.02122, 0.02843, 1.0, 0.08022, 0.02122, 0.02843, 1.0, 0.08022, 0.02122, 0.02843, 1.0, 0.08022, 0.02122, 0.02843, 1.0, 0.08022, 0.02122, 0.02843, 1.0, 0.08022, 0.02122, 0.02843, 1.0, 0.08022, 0.02122, 0.02843, 1.0, 0.08022, 0.02122, 0.02843, 1.0, 0.08022, 0.02122, 0.02843, 1.0, 0.08022, 0.02122, 0.02843, 1.0, 0.08022, 0.02122, 0.02843, 1.0, 0.08022, 0.02122, 0.02843, 1.0, 0.08022, 0.02122, 0.02843, 1.0, 0.08022, 0.02122, 0.02843, 1.0, 0.08022, 0.02122, 0.02843, 1.0, 0.08022, 0.02122, 0.02843, 1.0, 0.08022, 0.02122, 0.02843, 1.0, 0.08022, 0.02122, 0.02843, 1.0, 0.08022, 0.02122, 0.02843, 1.0, 0.08022, 0.02122, 0.02843, 1.0, 0.08022, 0.02122, 0.02843, 1.0, 0.08022, 0.02122, 0.02843, 1.0, 0.08022, 0.02122, 0.02843, 1.0, 0.08022, 0.02122, 0.02843, 1.0, 0.08022, 0.02122, 0.02843, 1.0, 0.08022, 0.02122, 0.02843, 1.0, 0.08022, 0.02122, 0.02843, 1.0, 0.08022, 0.02122, 0.02843, 1.0, 0.08022, 0.02122, 0.02843, 1.0, 0.08022, 0.02122, 0.02843, 1.0, 0.08022, 0.02122, 0.02843, 1.0, 0.08022, 0.02122, 0.02843, 1.0, 0.08022, 0.02122, 0.02843, 1.0, 0.08022, 0.02122, 0.02843, 1.0, 0.08022, 0.02122, 0.02843, 1.0, 0.08022, 0.02122, 0.02843, 1.0, 0.08022, 0.02122, 0.02843, 1.0, 0.08022, 0.02122, 0.02843, 1.0, 0.08022, 0.02122, 0.02843, 1.0, 0.08022, 0.02122, 0.02843, 1.0, 0.08022, 0.02122, 0.02843, 1.0, 0.08022, 0.02122, 0.02843, 1.0, 0.08022, 0.02122, 0.02843, 1.0, 0.08022, 0.02122, 0.02843, 1.0, 0.08022, 0.02122, 0.02843, 1.0, 0.08022, 0.02122, 0.02843, 1.0, 0.08022, 0.02122, 0.02843, 1.0, 0.08022, 0.02122, 0.02843, 1.0, 0.08022, 0.02122, 0.02843, 1.0, 0.08022, 0.02122, 0.02843, 1.0, 0.08022, 0.02122, 0.02843, 1.0, 0.08022, 0.02122, 0.02843, 1.0, 0.147, 0.159, 0.1683, 1.0, 0.147, 0.159, 0.1683, 1.0, 0.147, 0.159, 0.1683, 1.0, 0.147, 0.159, 0.1683, 1.0, 0.147, 0.159, 0.1683, 1.0, 0.147, 0.159, 0.1683, 1.0, 0.147, 0.159, 0.1683, 1.0, 0.147, 0.159, 0.1683, 1.0, 0.147, 0.159, 0.1683, 1.0, 0.147, 0.159, 0.1683, 1.0, 0.147, 0.159, 0.1683, 1.0, 0.147, 0.159, 0.1683, 1.0, 0.147, 0.159, 0.1683, 1.0, 0.147, 0.159, 0.1683, 1.0, 0.147, 0.159, 0.1683, 1.0, 0.147, 0.159, 0.1683, 1.0, 0.147, 0.159, 0.1683, 1.0, 0.147, 0.159, 0.1683, 1.0, 0.147, 0.159, 0.1683, 1.0, 0.147, 0.159, 0.1683, 1.0, 0.147, 0.159, 0.1683, 1.0, 0.147, 0.159, 0.1683, 1.0, 0.147, 0.159, 0.1683, 1.0, 0.147, 0.159, 0.1683, 1.0, 0.147, 0.159, 0.1683, 1.0, 0.147, 0.159, 0.1683, 1.0, 0.147, 0.159, 0.1683, 1.0, 0.147, 0.159, 0.1683, 1.0, 0.08022, 0.02122, 0.02843, 1.0, 0.08022, 0.02122, 0.02843, 1.0, 0.08022, 0.02122, 0.02843, 1.0, 0.08022, 0.02122, 0.02843, 1.0, 0.08022, 0.02122, 0.02843, 1.0, 0.08022, 0.02122, 0.02843, 1.0, 0.08022, 0.02122, 0.02843, 1.0, 0.08022, 0.02122, 0.02843, 1.0, 0.08022, 0.02122, 0.02843, 1.0, 0.08022, 0.02122, 0.02843, 1.0, 0.08022, 0.02122, 0.02843, 1.0, 0.08022, 0.02122, 0.02843, 1.0, 0.08022, 0.02122, 0.02843, 1.0, 0.08022, 0.02122, 0.02843, 1.0, 0.08022, 0.02122, 0.02843, 1.0, 0.08022, 0.02122, 0.02843, 1.0, 0.08022, 0.02122, 0.02843, 1.0, 0.08022, 0.02122, 0.02843, 1.0, 0.08022, 0.02122, 0.02843, 1.0, 0.08022, 0.02122, 0.02843, 1.0, 0.08022, 0.02122, 0.02843, 1.0, 0.08022, 0.02122, 0.02843, 1.0, 0.08022, 0.02122, 0.02843, 1.0, 0.08022, 0.02122, 0.02843, 1.0, 0.08022, 0.02122, 0.02843, 1.0, 0.08022, 0.02122, 0.02843, 1.0, 0.08022, 0.02122, 0.02843, 1.0, 0.08022, 0.02122, 0.02843, 1.0, 0.08022, 0.02122, 0.02843, 1.0, 0.08022, 0.02122, 0.02843, 1.0, 0.08022, 0.02122, 0.02843, 1.0, 0.08022, 0.02122, 0.02843, 1.0, 0.08022, 0.02122, 0.02843, 1.0, 0.08022, 0.02122, 0.02843, 1.0, 0.08022, 0.02122, 0.02843, 1.0, 0.08022, 0.02122, 0.02843, 1.0, 0.08022, 0.02122, 0.02843, 1.0, 0.08022, 0.02122, 0.02843, 1.0, 0.08022, 0.02122, 0.02843, 1.0, 0.08022, 0.02122, 0.02843, 1.0, 0.08022, 0.02122, 0.02843, 1.0, 0.08022, 0.02122, 0.02843, 1.0, 0.08022, 0.02122, 0.02843, 1.0, 0.08022, 0.02122, 0.02843, 1.0, 0.08022, 0.02122, 0.02843, 1.0, 0.08022, 0.02122, 0.02843, 1.0, 0.08022, 0.02122, 0.02843, 1.0, 0.08022, 0.02122, 0.02843, 1.0, 0.08022, 0.02122, 0.02843, 1.0, 0.08022, 0.02122, 0.02843, 1.0, 0.08022, 0.02122, 0.02843, 1.0, 0.08022, 0.02122, 0.02843, 1.0, 0.08022, 0.02122, 0.02843, 1.0, 0.08022, 0.02122, 0.02843, 1.0, 0.08022, 0.02122, 0.02843, 1.0, 0.08022, 0.02122, 0.02843, 1.0, 0.08022, 0.02122, 0.02843, 1.0, 0.08022, 0.02122, 0.02843, 1.0, 0.08022, 0.02122, 0.02843, 1.0, 0.08022, 0.02122, 0.02843, 1.0, 0.08022, 0.02122, 0.02843, 1.0, 0.08022, 0.02122, 0.02843, 1.0, 0.08022, 0.02122, 0.02843, 1.0, 0.08022, 0.02122, 0.02843, 1.0, 0.08022, 0.02122, 0.02843, 1.0, 0.08022, 0.02122, 0.02843, 1.0, 0.08022, 0.02122, 0.02843, 1.0, 0.08022, 0.02122, 0.02843, 1.0, 0.08022, 0.02122, 0.02843, 1.0, 0.08022, 0.02122, 0.02843, 1.0, 0.08022, 0.02122, 0.02843, 1.0, 0.08022, 0.02122, 0.02843, 1.0, 0.08022, 0.02122, 0.02843, 1.0, 0.08022, 0.02122, 0.02843, 1.0, 0.08022, 0.02122, 0.02843, 1.0, 0.08022, 0.02122, 0.02843, 1.0, 0.08022, 0.02122, 0.02843, 1.0, 0.08022, 0.02122, 0.02843, 1.0, 0.08022, 0.02122, 0.02843, 1.0, 0.08022, 0.02122, 0.02843, 1.0, 0.08022, 0.02122, 0.02843, 1.0, 0.08022, 0.02122, 0.02843, 1.0, 0.08022, 0.02122, 0.02843, 1.0, 0.08022, 0.02122, 0.02843, 1.0, 0.1301, 0.05613, 0.02843, 1.0, 0.1301, 0.05613, 0.02843, 1.0, 0.1301, 0.05613, 0.02843, 1.0, 0.1301, 0.05613, 0.02843, 1.0, 0.1301, 0.05613, 0.02843, 1.0, 0.1301, 0.05613, 0.02843, 1.0, 0.1301, 0.05613, 0.02843, 1.0, 0.1301, 0.05613, 0.02843, 1.0, 0.1301, 0.05613, 0.02843, 1.0, 0.1301, 0.05613, 0.02843, 1.0, 0.1301, 0.05613, 0.02843, 1.0, 0.1301, 0.05613, 0.02843, 1.0, 0.1301, 0.05613, 0.02843, 1.0, 0.1301, 0.05613, 0.02843, 1.0, 0.1301, 0.05613, 0.02843, 1.0, 0.1301, 0.05613, 0.02843, 1.0, 0.1301, 0.05613, 0.02843, 1.0, 0.1301, 0.05613, 0.02843, 1.0, 0.1301, 0.05613, 0.02843, 1.0, 0.1301, 0.05613, 0.02843, 1.0, 0.1301, 0.05613, 0.02843, 1.0, 0.1301, 0.05613, 0.02843, 1.0, 0.1301, 0.05613, 0.02843, 1.0, 0.1301, 0.05613, 0.02843, 1.0, 0.1301, 0.05613, 0.02843, 1.0, 0.1301, 0.05613, 0.02843, 1.0, 0.1301, 0.05613, 0.02843, 1.0, 0.1301, 0.05613, 0.02843, 1.0, 0.1301, 0.05613, 0.02843, 1.0, 0.1301, 0.05613, 0.02843, 1.0, 0.1301, 0.05613, 0.02843, 1.0, 0.1301, 0.05613, 0.02843, 1.0, 0.1301, 0.05613, 0.02843, 1.0, 0.1301, 0.05613, 0.02843, 1.0, 0.1301, 0.05613, 0.02843, 1.0, 0.1301, 0.05613, 0.02843, 1.0, 0.1301, 0.05613, 0.02843, 1.0, 0.1301, 0.05613, 0.02843, 1.0, 0.1301, 0.05613, 0.02843, 1.0, 0.1301, 0.05613, 0.02843, 1.0, 0.1301, 0.05613, 0.02843, 1.0, 0.1301, 0.05613, 0.02843, 1.0, 0.1301, 0.05613, 0.02843, 1.0, 0.1301, 0.05613, 0.02843, 1.0, 0.1301, 0.05613, 0.02843, 1.0, 0.1301, 0.05613, 0.02843, 1.0, 0.1301, 0.05613, 0.02843, 1.0, 0.1301, 0.05613, 0.02843, 1.0, 0.1301, 0.05613, 0.02843, 1.0, 0.1301, 0.05613, 0.02843, 1.0, 0.1301, 0.05613, 0.02843, 1.0, 0.1301, 0.05613, 0.02843, 1.0, 0.1301, 0.05613, 0.02843, 1.0, 0.1301, 0.05613, 0.02843, 1.0, 0.1301, 0.05613, 0.02843, 1.0, 0.1301, 0.05613, 0.02843, 1.0, 0.1301, 0.05613, 0.02843, 1.0, 0.1301, 0.05613, 0.02843, 1.0, 0.1301, 0.05613, 0.02843, 1.0, 0.1301, 0.05613, 0.02843, 1.0, 0.1301, 0.05613, 0.02843, 1.0, 0.1301, 0.05613, 0.02843, 1.0, 0.1301, 0.05613, 0.02843, 1.0, 0.1301, 0.05613, 0.02843, 1.0, 0.1301, 0.05613, 0.02843, 1.0, 0.1301, 0.05613, 0.02843, 1.0, 0.1301, 0.05613, 0.02843, 1.0, 0.1301, 0.05613, 0.02843, 1.0, 0.1301, 0.05613, 0.02843, 1.0, 0.1301, 0.05613, 0.02843, 1.0, 0.1301, 0.05613, 0.02843, 1.0, 0.1301, 0.05613, 0.02843, 1.0, 0.1301, 0.05613, 0.02843, 1.0, 0.1301, 0.05613, 0.02843, 1.0, 0.1301, 0.05613, 0.02843, 1.0, 0.1301, 0.05613, 0.02843, 1.0, 0.1301, 0.05613, 0.02843, 1.0, 0.1301, 0.05613, 0.02843, 1.0, 0.1301, 0.05613, 0.02843, 1.0, 0.1301, 0.05613, 0.02843, 1.0, 0.1301, 0.05613, 0.02843, 1.0, 0.1301, 0.05613, 0.02843, 1.0, 0.1301, 0.05613, 0.02843, 1.0, 0.1301, 0.05613, 0.02843, 1.0, 0.1301, 0.05613, 0.02843, 1.0, 0.1301, 0.05613, 0.02843, 1.0, 0.1301, 0.05613, 0.02843, 1.0, 0.1301, 0.05613, 0.02843, 1.0, 0.1301, 0.05613, 0.02843, 1.0, 0.1301, 0.05613, 0.02843, 1.0, 0.1301, 0.05613, 0.02843, 1.0, 0.1301, 0.05613, 0.02843, 1.0, 0.1301, 0.05613, 0.02843, 1.0, 0.1301, 0.05613, 0.02843, 1.0, 0.1301, 0.05613, 0.02843, 1.0, 0.1301, 0.05613, 0.02843, 1.0, 0.1301, 0.05613, 0.02843, 1.0, 0.1301, 0.05613, 0.02843, 1.0, 0.1301, 0.05613, 0.02843, 1.0, 0.1301, 0.05613, 0.02843, 1.0, 0.1301, 0.05613, 0.02843, 1.0, 0.1301, 0.05613, 0.02843, 1.0, 0.1301, 0.05613, 0.02843, 1.0, 0.1301, 0.05613, 0.02843, 1.0, 0.1301, 0.05613, 0.02843, 1.0, 0.1301, 0.05613, 0.02843, 1.0, 0.1301, 0.05613, 0.02843, 1.0, 0.1301, 0.05613, 0.02843, 1.0, 0.1301, 0.05613, 0.02843, 1.0, 0.1301, 0.05613, 0.02843, 1.0, 0.1301, 0.05613, 0.02843, 1.0, 0.1301, 0.05613, 0.02843, 1.0, 0.1301, 0.05613, 0.02843, 1.0, 0.1301, 0.05613, 0.02843, 1.0, 0.1301, 0.05613, 0.02843, 1.0, 0.1301, 0.05613, 0.02843, 1.0, 0.1301, 0.05613, 0.02843, 1.0, 0.1301, 0.05613, 0.02843, 1.0, 0.1301, 0.05613, 0.02843, 1.0, 0.1301, 0.05613, 0.02843, 1.0, 0.1301, 0.05613, 0.02843, 1.0, 0.1301, 0.05613, 0.02843, 1.0, 0.1301, 0.05613, 0.02843, 1.0, 0.1301, 0.05613, 0.02843, 1.0, 0.1301, 0.05613, 0.02843, 1.0, 0.1301, 0.05613, 0.02843, 1.0, 0.1301, 0.05613, 0.02843, 1.0, 0.1301, 0.05613, 0.02843, 1.0, 0.1301, 0.05613, 0.02843, 1.0, 0.1301, 0.05613, 0.02843, 1.0, 0.1301, 0.05613, 0.02843, 1.0, 0.1301, 0.05613, 0.02843, 1.0, 0.1301, 0.05613, 0.02843, 1.0, 0.1301, 0.05613, 0.02843, 1.0, 0.1301, 0.05613, 0.02843, 1.0, 0.1301, 0.05613, 0.02843, 1.0, 0.1301, 0.05613, 0.02843, 1.0, 0.1301, 0.05613, 0.02843, 1.0, 0.1301, 0.05613, 0.02843, 1.0, 0.1301, 0.05613, 0.02843, 1.0, 0.1301, 0.05613, 0.02843, 1.0, 0.1301, 0.05613, 0.02843, 1.0, 0.1301, 0.05613, 0.02843, 1.0, 0.1301, 0.05613, 0.02843, 1.0, 0.1301, 0.05613, 0.02843, 1.0, 0.1301, 0.05613, 0.02843, 1.0, 0.1301, 0.05613, 0.02843, 1.0, 0.1301, 0.05613, 0.02843, 1.0, 0.1301, 0.05613, 0.02843, 1.0, 0.1301, 0.05613, 0.02843, 1.0, 0.1301, 0.05613, 0.02843, 1.0, 0.1301, 0.05613, 0.02843, 1.0, 0.1301, 0.05613, 0.02843, 1.0, 0.1301, 0.05613, 0.02843, 1.0, 0.1301, 0.05613, 0.02843, 1.0, 0.1301, 0.05613, 0.02843, 1.0, 0.1301, 0.05613, 0.02843, 1.0, 0.1301, 0.05613, 0.02843, 1.0, 0.1301, 0.05613, 0.02843, 1.0, 0.1301, 0.05613, 0.02843, 1.0, 0.1301, 0.05613, 0.02843, 1.0, 0.1301, 0.05613, 0.02843, 1.0, 0.1301, 0.05613, 0.02843, 1.0, 0.1301, 0.05613, 0.02843, 1.0, 0.1301, 0.05613, 0.02843, 1.0, 0.1301, 0.05613, 0.02843, 1.0, 0.1301, 0.05613, 0.02843, 1.0, 0.1301, 0.05613, 0.02843, 1.0, 0.1301, 0.05613, 0.02843, 1.0, 0.1301, 0.05613, 0.02843, 1.0, 0.1301, 0.05613, 0.02843, 1.0, 0.1301, 0.05613, 0.02843, 1.0, 0.1301, 0.05613, 0.02843, 1.0, 0.1301, 0.05613, 0.02843, 1.0, 0.1301, 0.05613, 0.02843, 1.0, 0.1301, 0.05613, 0.02843, 1.0, 0.1301, 0.05613, 0.02843, 1.0, 0.1301, 0.05613, 0.02843, 1.0, 0.1301, 0.05613, 0.02843, 1.0, 0.1301, 0.05613, 0.02843, 1.0, 0.1301, 0.05613, 0.02843, 1.0, 0.1301, 0.05613, 0.02843, 1.0, 0.1301, 0.05613, 0.02843, 1.0, 0.1301, 0.05613, 0.02843, 1.0])
me_cylinder_002.materials.append(mat_vertexcoloured)
me_cylinder_002.materials.append(mat_vertexmetallic)
me_cylinder_002.use_remesh_fix_poles = True
me_cylinder_002.use_remesh_preserve_attributes = False
me_cylinder_002.use_paint_bone_selection = False
me_cylinder_002.use_paint_mask = True
me_cylinder_002.update()

# ---- objects
ob_iron = bpy.data.objects.new('Iron', me_cylinder)
ob_handle = bpy.data.objects.new('Handle', me_cylinder_001)
ob_wood = bpy.data.objects.new('Wood', me_cylinder_002)

# ---- transforms, parenting, visibility, modifiers, constraints
ob_iron.location = (0.0, 0.0, 0.0)
ob_handle.location = (0.0, 0.0, 0.0)
ob_wood.location = (0.0, 0.0, 0.0)

# ---- collection membership
col_collection.objects.link(ob_iron)
col_collection.objects.link(ob_handle)
col_collection.objects.link(ob_wood)

# ---- scene / render settings (as saved in the file)
scene.frame_start = 1; scene.frame_end = 250; scene.frame_set(1)
scene.render.engine = 'BLENDER_EEVEE_NEXT'
scene.cycles.sampling_pattern = 'TABULATED_SOBOL'
scene.cycles.use_light_tree = False
scene.view_settings.view_transform = 'Filmic'
bpy.context.view_layer.update()

# ---- added for rendering (the .blend has no active camera and no usable light): camera, sun
cam_auto = bpy.data.cameras.new('AutoCamera')
cam_auto.lens = 50.0
cam_auto.sensor_width = 36.0
cam_auto.clip_end = 1000.0
ob_auto_camera = bpy.data.objects.new('AutoCamera', cam_auto)
scene.collection.objects.link(ob_auto_camera)
ob_auto_camera.location = (0.999054, -1.15471, 0.386164)
ob_auto_camera.rotation_euler = (1.09748, -7.21219e-08, 0.694738)
scene.camera = ob_auto_camera
light_auto_sun = bpy.data.lights.new('AutoSun', 'SUN')
light_auto_sun.energy = 3.0
light_auto_sun.angle = 0.0523599
ob_auto_sun = bpy.data.objects.new('AutoSun', light_auto_sun)
scene.collection.objects.link(ob_auto_sun)
ob_auto_sun.rotation_euler = (0.872665, 0.174533, 0.523599)
bpy.context.view_layer.update()

